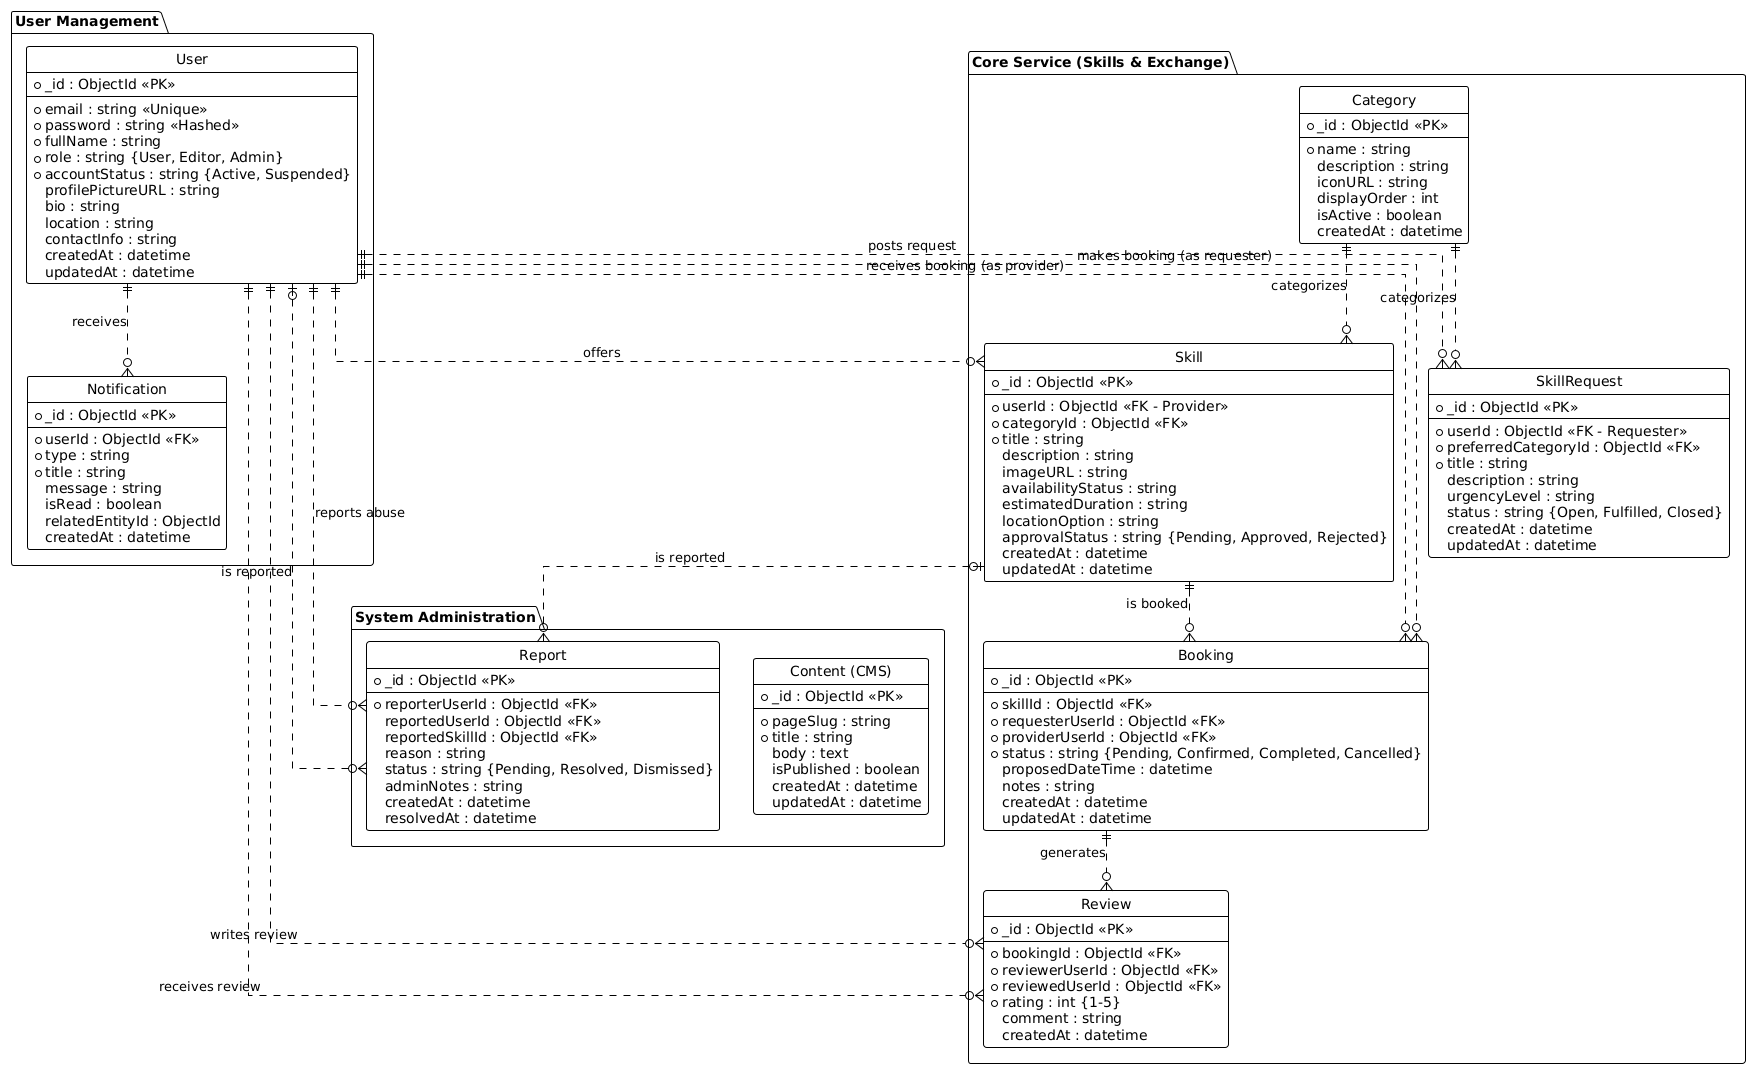

The diagram above was rendered by PlantUML. Its source (embedded in the PNG):
@startuml
!theme plain
hide circle
skinparam linetype ortho

' --- GROUPS FOR CLARITY ---

package "User Management" {
  entity "User" as user {
    * _id : ObjectId <<PK>>
    --
    * email : string <<Unique>>
    * password : string <<Hashed>>
    * fullName : string
    * role : string {User, Editor, Admin}
    * accountStatus : string {Active, Suspended}
    profilePictureURL : string
    bio : string
    location : string
    contactInfo : string
    createdAt : datetime
    updatedAt : datetime
  }

  entity "Notification" as notif {
    * _id : ObjectId <<PK>>
    --
    * userId : ObjectId <<FK>>
    * type : string
    * title : string
    message : string
    isRead : boolean
    relatedEntityId : ObjectId
    createdAt : datetime
  }
}

package "Core Service (Skills & Exchange)" {
  entity "Category" as cat {
    * _id : ObjectId <<PK>>
    --
    * name : string
    description : string
    iconURL : string
    displayOrder : int
    isActive : boolean
    createdAt : datetime
  }

  entity "Skill" as skill {
    * _id : ObjectId <<PK>>
    --
    * userId : ObjectId <<FK - Provider>>
    * categoryId : ObjectId <<FK>>
    * title : string
    description : string
    imageURL : string
    availabilityStatus : string
    estimatedDuration : string
    locationOption : string
    approvalStatus : string {Pending, Approved, Rejected}
    createdAt : datetime
    updatedAt : datetime
  }

  entity "SkillRequest" as req {
    * _id : ObjectId <<PK>>
    --
    * userId : ObjectId <<FK - Requester>>
    * preferredCategoryId : ObjectId <<FK>>
    * title : string
    description : string
    urgencyLevel : string
    status : string {Open, Fulfilled, Closed}
    createdAt : datetime
    updatedAt : datetime
  }

  entity "Booking" as book {
    * _id : ObjectId <<PK>>
    --
    * skillId : ObjectId <<FK>>
    * requesterUserId : ObjectId <<FK>>
    * providerUserId : ObjectId <<FK>>
    * status : string {Pending, Confirmed, Completed, Cancelled}
    proposedDateTime : datetime
    notes : string
    createdAt : datetime
    updatedAt : datetime
  }

  entity "Review" as rev {
    * _id : ObjectId <<PK>>
    --
    * bookingId : ObjectId <<FK>>
    * reviewerUserId : ObjectId <<FK>>
    * reviewedUserId : ObjectId <<FK>>
    * rating : int {1-5}
    comment : string
    createdAt : datetime
  }
}

package "System Administration" {
  entity "Report" as rep {
    * _id : ObjectId <<PK>>
    --
    * reporterUserId : ObjectId <<FK>>
    reportedUserId : ObjectId <<FK>>
    reportedSkillId : ObjectId <<FK>>
    reason : string
    status : string {Pending, Resolved, Dismissed}
    adminNotes : string
    createdAt : datetime
    resolvedAt : datetime
  }

  entity "Content (CMS)" as cms {
    * _id : ObjectId <<PK>>
    --
    * pageSlug : string
    * title : string
    body : text
    isPublished : boolean
    createdAt : datetime
    updatedAt : datetime
  }
}

' --- RELATIONSHIPS ---

' User Relationships
user ||..o{ skill : "offers"
user ||..o{ req : "posts request"
user ||..o{ book : "makes booking (as requester)"
user ||..o{ book : "receives booking (as provider)"
user ||..o{ rev : "writes review"
user ||..o{ rev : "receives review"
user ||..o{ notif : "receives"
user ||..o{ rep : "reports abuse"
user |o..o{ rep : "is reported"

' Category Relationships
cat ||..o{ skill : "categorizes"
cat ||..o{ req : "categorizes"

' Skill & Request Relationships
skill ||..o{ book : "is booked"
skill |o..o{ rep : "is reported"

' Booking Relationships
book ||..o{ rev : "generates"
@enduml